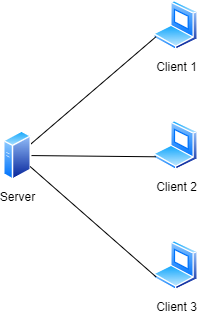

The diagram above was exported from draw.io. Its source (the exported page's mxGraphModel, read from the mxfile embedded in the PNG):
<mxGraphModel dx="686" dy="366" grid="1" gridSize="10" guides="1" tooltips="1" connect="1" arrows="1" fold="1" page="1" pageScale="1" pageWidth="850" pageHeight="1100" math="0" shadow="0">
  <root>
    <mxCell id="0" />
    <mxCell id="1" parent="0" />
    <mxCell id="kp6qJ0FsgvsS-kO95Ygt-1" value="Client 1" style="image;aspect=fixed;perimeter=ellipsePerimeter;html=1;align=center;shadow=0;dashed=0;spacingTop=3;image=img/lib/active_directory/laptop_client.svg;" vertex="1" parent="1">
      <mxGeometry x="400" y="50" width="45" height="50" as="geometry" />
    </mxCell>
    <mxCell id="kp6qJ0FsgvsS-kO95Ygt-9" style="rounded=0;orthogonalLoop=1;jettySize=auto;html=1;entryX=0;entryY=0.75;entryDx=0;entryDy=0;endArrow=none;endFill=0;" edge="1" parent="1" source="kp6qJ0FsgvsS-kO95Ygt-3" target="kp6qJ0FsgvsS-kO95Ygt-1">
      <mxGeometry relative="1" as="geometry" />
    </mxCell>
    <mxCell id="kp6qJ0FsgvsS-kO95Ygt-3" value="Server" style="image;aspect=fixed;perimeter=ellipsePerimeter;html=1;align=center;shadow=0;dashed=0;spacingTop=3;image=img/lib/active_directory/generic_server.svg;" vertex="1" parent="1">
      <mxGeometry x="250" y="180" width="28.000000000000004" height="50" as="geometry" />
    </mxCell>
    <mxCell id="kp6qJ0FsgvsS-kO95Ygt-4" value="Client 2" style="image;aspect=fixed;perimeter=ellipsePerimeter;html=1;align=center;shadow=0;dashed=0;spacingTop=3;image=img/lib/active_directory/laptop_client.svg;" vertex="1" parent="1">
      <mxGeometry x="400" y="170" width="45" height="50" as="geometry" />
    </mxCell>
    <mxCell id="kp6qJ0FsgvsS-kO95Ygt-7" value="Client 3" style="image;aspect=fixed;perimeter=ellipsePerimeter;html=1;align=center;shadow=0;dashed=0;spacingTop=3;image=img/lib/active_directory/laptop_client.svg;" vertex="1" parent="1">
      <mxGeometry x="400" y="290" width="45" height="50" as="geometry" />
    </mxCell>
    <mxCell id="kp6qJ0FsgvsS-kO95Ygt-10" style="rounded=0;orthogonalLoop=1;jettySize=auto;html=1;entryX=0;entryY=0.75;entryDx=0;entryDy=0;endArrow=none;endFill=0;" edge="1" parent="1" source="kp6qJ0FsgvsS-kO95Ygt-3" target="kp6qJ0FsgvsS-kO95Ygt-4">
      <mxGeometry relative="1" as="geometry">
        <mxPoint x="390" y="160" as="sourcePoint" />
        <mxPoint x="253" y="264" as="targetPoint" />
      </mxGeometry>
    </mxCell>
    <mxCell id="kp6qJ0FsgvsS-kO95Ygt-11" style="rounded=0;orthogonalLoop=1;jettySize=auto;html=1;entryX=0;entryY=0.75;entryDx=0;entryDy=0;endArrow=none;endFill=0;" edge="1" parent="1" source="kp6qJ0FsgvsS-kO95Ygt-3" target="kp6qJ0FsgvsS-kO95Ygt-7">
      <mxGeometry relative="1" as="geometry">
        <mxPoint x="310" y="220" as="sourcePoint" />
        <mxPoint x="310" y="300" as="targetPoint" />
      </mxGeometry>
    </mxCell>
  </root>
</mxGraphModel>